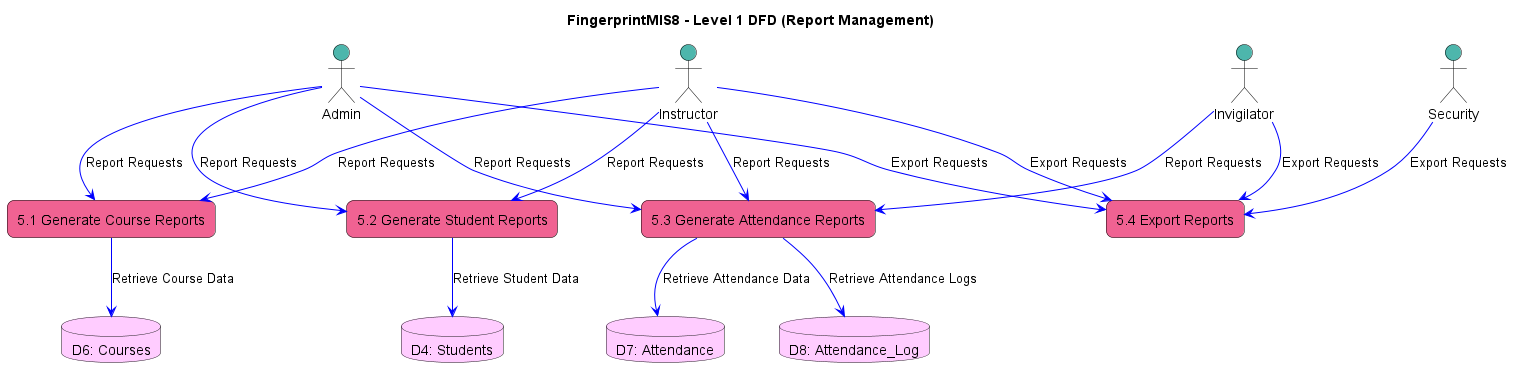

The diagram above was rendered by PlantUML. Its source (embedded in the PNG):
@startuml
title FingerprintMIS8 - Level 1 DFD (Report Management)

skinparam rectangle {
  BackgroundColor #f06292
  BorderColor black
  RoundCorner 15
  FontColor black
}

skinparam actor {
  BackgroundColor #4db6ac
  BorderColor black
  FontColor black
}

actor "Admin" as Admin #4db6ac
actor "Instructor" as Instructor #4db6ac
actor "Invigilator" as Invigilator #4db6ac
actor "Security" as Security #4db6ac

rectangle "5.1 Generate Course Reports" as GenerateCourseReports #f06292
rectangle "5.2 Generate Student Reports" as GenerateStudentReports #f06292
rectangle "5.3 Generate Attendance Reports" as GenerateAttendanceReports #f06292
rectangle "5.4 Export Reports" as ExportReports #f06292

database "D4: Students" as D4 #ffccff
database "D6: Courses" as D6 #ffccff
database "D7: Attendance" as D7 #ffccff
database "D8: Attendance_Log" as D8 #ffccff

Admin -[#0000FF]-> GenerateCourseReports : Report Requests
Instructor -[#0000FF]-> GenerateCourseReports : Report Requests
GenerateCourseReports -[#0000FF]-> D6 : Retrieve Course Data

Admin -[#0000FF]-> GenerateStudentReports : Report Requests
Instructor -[#0000FF]-> GenerateStudentReports : Report Requests
GenerateStudentReports -[#0000FF]-> D4 : Retrieve Student Data

Admin -[#0000FF]-> GenerateAttendanceReports : Report Requests
Instructor -[#0000FF]-> GenerateAttendanceReports : Report Requests
Invigilator -[#0000FF]-> GenerateAttendanceReports : Report Requests
GenerateAttendanceReports -[#0000FF]-> D7 : Retrieve Attendance Data
GenerateAttendanceReports -[#0000FF]-> D8 : Retrieve Attendance Logs

Admin -[#0000FF]-> ExportReports : Export Requests
Instructor -[#0000FF]-> ExportReports : Export Requests
Invigilator -[#0000FF]-> ExportReports : Export Requests
Security -[#0000FF]-> ExportReports : Export Requests

@enduml